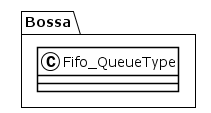

The diagram above was rendered by PlantUML. Its source (embedded in the PNG):
@startuml
!theme plain
package Bossa {
class Fifo_QueueType {
}
}
@enduml